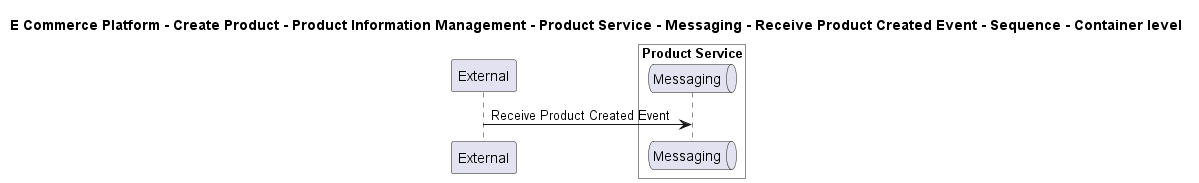

The diagram above was rendered by PlantUML. Its source (embedded in the PNG):
@startuml

title E Commerce Platform - Create Product - Product Information Management - Product Service - Messaging - Receive Product Created Event - Sequence - Container level

participant "External" as C4InterFlow.SoftwareSystems.ExternalSystem

box "Product Service" #White
    queue "Messaging" as ECommercePlatform.CreateProduct.ProductInformationManagement.SoftwareSystems.ProductService.Containers.Messaging
end box


C4InterFlow.SoftwareSystems.ExternalSystem -> ECommercePlatform.CreateProduct.ProductInformationManagement.SoftwareSystems.ProductService.Containers.Messaging : Receive Product Created Event


@enduml